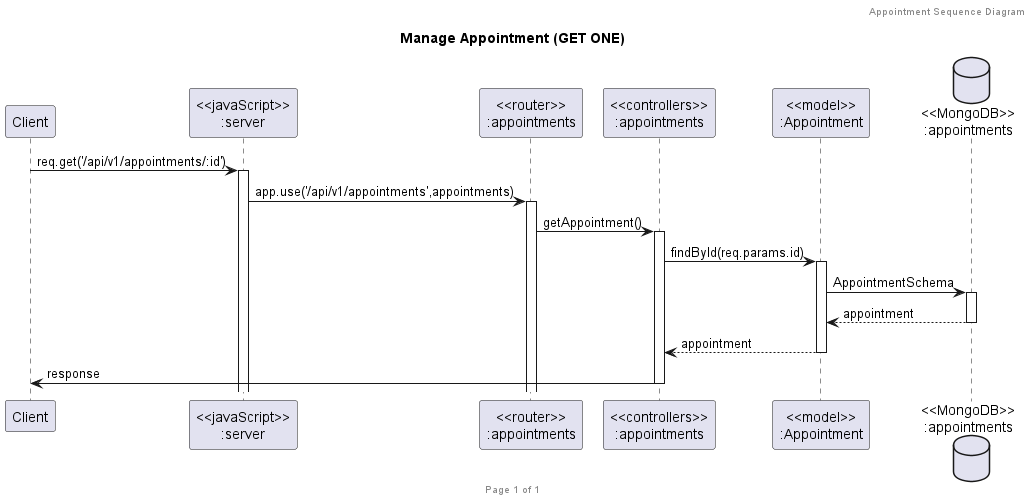

The diagram above was rendered by PlantUML. Its source (embedded in the PNG):
@startuml Manage Appointment (GET ONE)

header Appointment Sequence Diagram
footer Page %page% of %lastpage%
title "Manage Appointment (GET ONE)"

participant "Client" as client
participant "<<javaScript>>\n:server" as server
participant "<<router>>\n:appointments" as routerAppointments
participant "<<controllers>>\n:appointments" as controllersAppointments
participant "<<model>>\n:Appointment" as modelAppointments
database "<<MongoDB>>\n:appointments" as AppointmentsDatabase

client->server ++:req.get('/api/v1/appointments/:id')
server->routerAppointments ++:app.use('/api/v1/appointments',appointments)
routerAppointments -> controllersAppointments ++:getAppointment()
controllersAppointments->modelAppointments ++:findById(req.params.id)
modelAppointments ->AppointmentsDatabase ++:AppointmentSchema
AppointmentsDatabase --> modelAppointments --:appointment
controllersAppointments <-- modelAppointments --:appointment
controllersAppointments->client --:response

@enduml